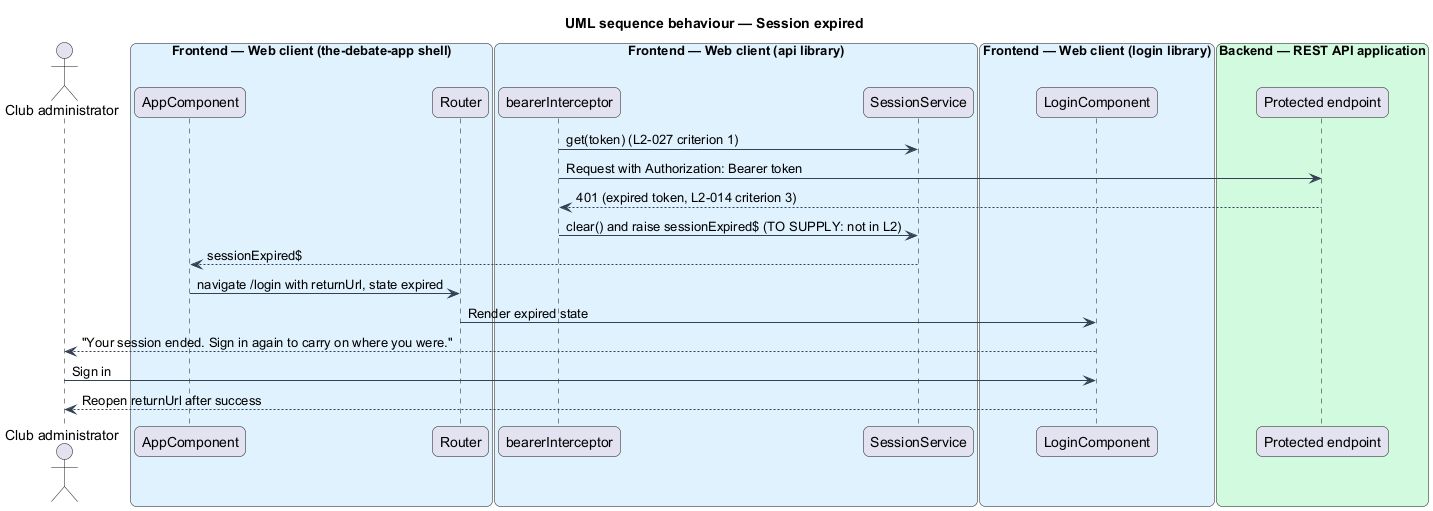

The diagram above was rendered by PlantUML. Its source (embedded in the PNG):
@startuml
title UML sequence behaviour — Session expired
skinparam backgroundColor #FFFFFF
skinparam shadowing false
skinparam roundcorner 12
skinparam defaultFontName Arial
skinparam ArrowColor #344054
skinparam rectangle {
  BorderColor #344054
  FontColor #101828
}
skinparam package {
  BorderColor #667085
  FontColor #101828
  BackgroundColor #F9FAFB
}
actor "Club administrator" as actor
box "Frontend — Web client (the-debate-app shell)" #E0F2FE
  participant "AppComponent" as shell
  participant "Router" as router
end box
box "Frontend — Web client (api library)" #E0F2FE
  participant "bearerInterceptor" as icpt
  participant "SessionService" as session
end box
box "Frontend — Web client (login library)" #E0F2FE
  participant "LoginComponent" as page
end box
box "Backend — REST API application" #D1FADF
  participant "Protected endpoint" as api
end box
icpt -> session : get(token) (L2-027 criterion 1)
icpt -> api : Request with Authorization: Bearer token
api --> icpt : 401 (expired token, L2-014 criterion 3)
icpt -> session : clear() and raise sessionExpired$ (TO SUPPLY: not in L2)
session --> shell : sessionExpired$
shell -> router : navigate /login with returnUrl, state expired
router -> page : Render expired state
page --> actor : "Your session ended. Sign in again to carry on where you were."
actor -> page : Sign in
page --> actor : Reopen returnUrl after success
@enduml